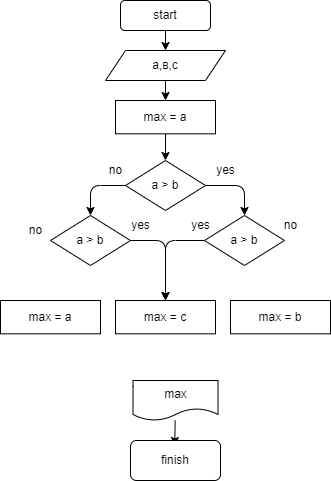

The diagram above was exported from draw.io. Its source (the exported page's mxGraphModel, read from the mxfile embedded in the PNG):
<mxGraphModel dx="639" dy="331" grid="1" gridSize="10" guides="1" tooltips="1" connect="1" arrows="1" fold="1" page="1" pageScale="1" pageWidth="827" pageHeight="1169" math="0" shadow="0">
  <root>
    <mxCell id="0" />
    <mxCell id="1" parent="0" />
    <mxCell id="5" style="edgeStyle=none;html=1;exitX=0.5;exitY=1;exitDx=0;exitDy=0;entryX=0.5;entryY=0;entryDx=0;entryDy=0;" edge="1" parent="1" source="2" target="3">
      <mxGeometry relative="1" as="geometry" />
    </mxCell>
    <mxCell id="2" value="start" style="rounded=1;whiteSpace=wrap;html=1;" vertex="1" parent="1">
      <mxGeometry x="220" y="40" width="90" height="30" as="geometry" />
    </mxCell>
    <mxCell id="6" value="" style="edgeStyle=none;html=1;" edge="1" parent="1" source="3" target="4">
      <mxGeometry relative="1" as="geometry" />
    </mxCell>
    <mxCell id="3" value="a,в,с" style="shape=parallelogram;perimeter=parallelogramPerimeter;whiteSpace=wrap;html=1;fixedSize=1;" vertex="1" parent="1">
      <mxGeometry x="205" y="90" width="120" height="30" as="geometry" />
    </mxCell>
    <mxCell id="19" style="edgeStyle=none;html=1;entryX=0.5;entryY=0;entryDx=0;entryDy=0;" edge="1" parent="1" source="4" target="7">
      <mxGeometry relative="1" as="geometry" />
    </mxCell>
    <mxCell id="4" value="max = a" style="rounded=0;whiteSpace=wrap;html=1;" vertex="1" parent="1">
      <mxGeometry x="215" y="140" width="100" height="33.33" as="geometry" />
    </mxCell>
    <mxCell id="38" style="edgeStyle=none;html=1;entryX=0.5;entryY=0;entryDx=0;entryDy=0;exitX=1;exitY=0.5;exitDx=0;exitDy=0;" edge="1" parent="1" source="7" target="35">
      <mxGeometry relative="1" as="geometry">
        <Array as="points">
          <mxPoint x="344" y="225" />
        </Array>
      </mxGeometry>
    </mxCell>
    <mxCell id="39" style="edgeStyle=none;html=1;exitX=0;exitY=0.5;exitDx=0;exitDy=0;entryX=0.5;entryY=0;entryDx=0;entryDy=0;" edge="1" parent="1" source="7" target="34">
      <mxGeometry relative="1" as="geometry">
        <mxPoint x="200" y="225" as="targetPoint" />
        <Array as="points">
          <mxPoint x="190" y="225" />
        </Array>
      </mxGeometry>
    </mxCell>
    <mxCell id="7" value="a &amp;gt; b" style="rhombus;whiteSpace=wrap;html=1;" vertex="1" parent="1">
      <mxGeometry x="225" y="200" width="80" height="50" as="geometry" />
    </mxCell>
    <mxCell id="8" value="yes" style="text;html=1;align=center;verticalAlign=middle;resizable=0;points=[];autosize=1;strokeColor=none;fillColor=none;" vertex="1" parent="1">
      <mxGeometry x="310" y="200" width="30" height="20" as="geometry" />
    </mxCell>
    <mxCell id="11" value="yes" style="text;html=1;align=center;verticalAlign=middle;resizable=0;points=[];autosize=1;strokeColor=none;fillColor=none;" vertex="1" parent="1">
      <mxGeometry x="225" y="255" width="30" height="20" as="geometry" />
    </mxCell>
    <mxCell id="13" value="no" style="text;html=1;align=center;verticalAlign=middle;resizable=0;points=[];autosize=1;strokeColor=none;fillColor=none;" vertex="1" parent="1">
      <mxGeometry x="200" y="200" width="30" height="20" as="geometry" />
    </mxCell>
    <mxCell id="14" value="no" style="text;html=1;align=center;verticalAlign=middle;resizable=0;points=[];autosize=1;strokeColor=none;fillColor=none;" vertex="1" parent="1">
      <mxGeometry x="120" y="260" width="30" height="20" as="geometry" />
    </mxCell>
    <mxCell id="17" value="" style="edgeStyle=none;html=1;" edge="1" parent="1" source="15">
      <mxGeometry relative="1" as="geometry">
        <mxPoint x="274.2307692307693" y="485" as="targetPoint" />
      </mxGeometry>
    </mxCell>
    <mxCell id="15" value="max" style="shape=document;whiteSpace=wrap;html=1;boundedLbl=1;" vertex="1" parent="1">
      <mxGeometry x="232.5" y="420" width="85" height="40" as="geometry" />
    </mxCell>
    <mxCell id="16" value="finish" style="rounded=1;whiteSpace=wrap;html=1;" vertex="1" parent="1">
      <mxGeometry x="230" y="480" width="90" height="40" as="geometry" />
    </mxCell>
    <mxCell id="31" value="max = a" style="rounded=0;whiteSpace=wrap;html=1;" vertex="1" parent="1">
      <mxGeometry x="100" y="340" width="100" height="33.33" as="geometry" />
    </mxCell>
    <mxCell id="32" value="max = c" style="rounded=0;whiteSpace=wrap;html=1;" vertex="1" parent="1">
      <mxGeometry x="215" y="340.00000000000006" width="100" height="33.33" as="geometry" />
    </mxCell>
    <mxCell id="33" value="max = b" style="rounded=0;whiteSpace=wrap;html=1;" vertex="1" parent="1">
      <mxGeometry x="330" y="340" width="100" height="33.33" as="geometry" />
    </mxCell>
    <mxCell id="42" style="edgeStyle=none;html=1;entryX=0.5;entryY=0;entryDx=0;entryDy=0;" edge="1" parent="1" source="34" target="32">
      <mxGeometry relative="1" as="geometry">
        <mxPoint x="270" y="340" as="targetPoint" />
        <Array as="points">
          <mxPoint x="265" y="280" />
        </Array>
      </mxGeometry>
    </mxCell>
    <mxCell id="34" value="a &amp;gt; b" style="rhombus;whiteSpace=wrap;html=1;" vertex="1" parent="1">
      <mxGeometry x="150" y="255" width="80" height="50" as="geometry" />
    </mxCell>
    <mxCell id="41" style="edgeStyle=none;html=1;exitX=0;exitY=0.5;exitDx=0;exitDy=0;entryX=0.5;entryY=0;entryDx=0;entryDy=0;" edge="1" parent="1" source="35" target="32">
      <mxGeometry relative="1" as="geometry">
        <Array as="points">
          <mxPoint x="265" y="280" />
        </Array>
      </mxGeometry>
    </mxCell>
    <mxCell id="35" value="a &amp;gt; b" style="rhombus;whiteSpace=wrap;html=1;" vertex="1" parent="1">
      <mxGeometry x="304" y="255" width="80" height="50" as="geometry" />
    </mxCell>
    <mxCell id="36" value="no" style="text;html=1;align=center;verticalAlign=middle;resizable=0;points=[];autosize=1;strokeColor=none;fillColor=none;" vertex="1" parent="1">
      <mxGeometry x="375" y="255" width="30" height="20" as="geometry" />
    </mxCell>
    <mxCell id="40" value="yes" style="text;html=1;align=center;verticalAlign=middle;resizable=0;points=[];autosize=1;strokeColor=none;fillColor=none;" vertex="1" parent="1">
      <mxGeometry x="285" y="255" width="30" height="20" as="geometry" />
    </mxCell>
  </root>
</mxGraphModel>